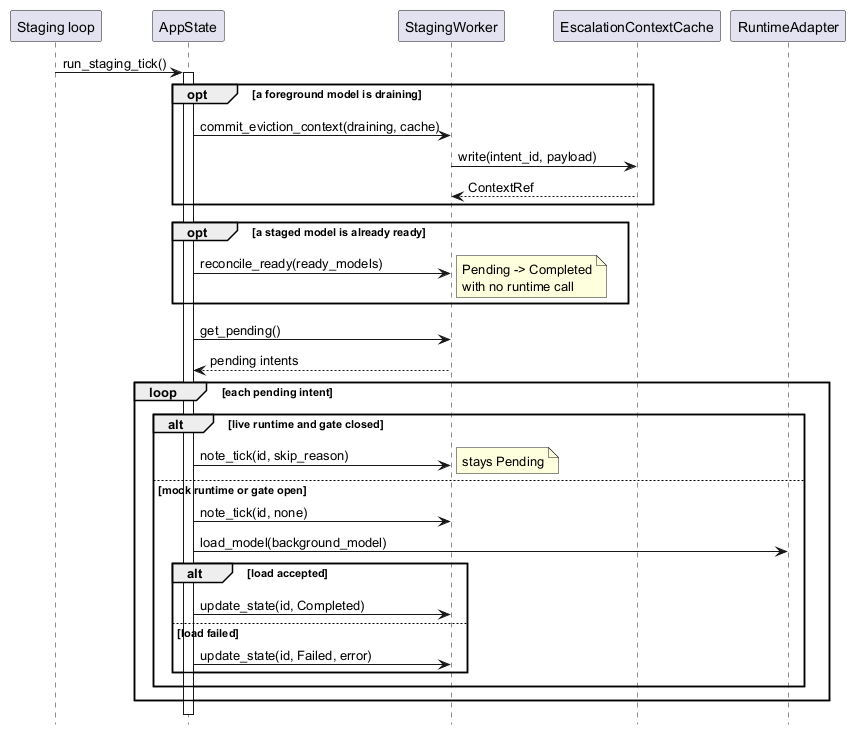

The diagram above was rendered by PlantUML. Its source (embedded in the PNG):
@startuml 11_sequence_staging
' One pass of run_staging_tick(), fired on a timer by serve().
skinparam shadowing false
hide footbox

participant "Staging loop" as Loop
participant "AppState" as App
participant "StagingWorker" as Staging
participant "EscalationContextCache" as Ctx
participant "RuntimeAdapter" as Runtime

Loop -> App : run_staging_tick()
activate App
opt a foreground model is draining
  App -> Staging : commit_eviction_context(draining, cache)
  Staging -> Ctx : write(intent_id, payload)
  Ctx --> Staging : ContextRef
end
opt a staged model is already ready
  App -> Staging : reconcile_ready(ready_models)
  note right : Pending -> Completed\nwith no runtime call
end
App -> Staging : get_pending()
Staging --> App : pending intents
loop each pending intent
  alt live runtime and gate closed
    App -> Staging : note_tick(id, skip_reason)
    note right : stays Pending
  else mock runtime or gate open
    App -> Staging : note_tick(id, none)
    App -> Runtime : load_model(background_model)
    alt load accepted
      App -> Staging : update_state(id, Completed)
    else load failed
      App -> Staging : update_state(id, Failed, error)
    end
  end
end
deactivate App
@enduml